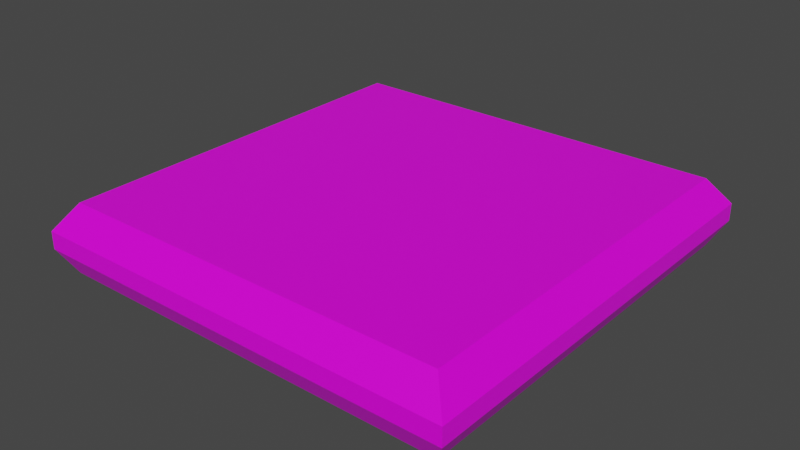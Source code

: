 # Source: cautionplatform.blend  (saved by Blender 2.81.16; exported with 4.5.12 LTS)
import bpy
from mathutils import Matrix  # noqa: F401  (used for matrix-valued properties, if any)

bpy.ops.wm.read_factory_settings(use_empty=True)
scene = bpy.context.scene
scene.name = 'Scene'

# ---- collections
col_collection = bpy.data.collections.new('Collection'); scene.collection.children.link(col_collection)

# ---- images (referenced by path relative to the original .blend; pixels are not part of the script)
import os
ASSET_DIR = os.environ.get("B2B_ASSET_DIR", "")  # directory of the original .blend (textures are referenced by path, not embedded)
HERE = os.path.dirname(os.path.abspath(__file__))  # packed textures are extracted next to this script under _unpacked/

def load_image(name, relpath, width, height, colorspace="sRGB"):
    """Load a texture the original file referenced (path relative to the .blend, or extracted next to this script)."""
    p = next((c for c in (os.path.join(HERE, relpath), os.path.join(ASSET_DIR, relpath)) if relpath and os.path.exists(c)), "")
    if p:
        img = bpy.data.images.load(p, check_existing=True)
        img.name = name
    else:  # same state as the original file: an image datablock whose file is absent (Cycles renders it pink)
        img = bpy.data.images.new(name, width, height)
        img.source = "FILE"
        img.filepath = "//" + (relpath or name)
    img.colorspace_settings.name = colorspace
    return img
img_czutiontexture_jpg = load_image('czutiontexture.jpg', 'czutiontexture.jpg', 1024, 1024, 'sRGB')

# ---- materials (node trees are filled in below, after node groups)
mat_material = bpy.data.materials.new('Material')
mat_material.alpha_threshold = 0.0
mat_material.use_transparent_shadow = False
mat_material.line_color = (0.0, 0.0, 0.0, 1.0)

# ---- material node trees
mat_material.use_nodes = True; mat_material.node_tree.nodes.clear()
_N = mat_material.node_tree.nodes; _L = mat_material.node_tree.links
n0 = _N.new('ShaderNodeOutputMaterial'); n0.name = 'Material Output'; n0.location = (341, 240)
n1 = _N.new('ShaderNodeBsdfPrincipled'); n1.name = 'Principled BSDF'; n1.location = (51, 240)
n1.distribution = 'GGX'
n1.subsurface_method = 'BURLEY'
n1.inputs[2].default_value = 0.4
n1.inputs[3].default_value = 1.45
n1.inputs[27].default_value = (0.0, 0.0, 0.0, 1.0)
n1.inputs[28].default_value = 1.0
n2 = _N.new('ShaderNodeTexImage'); n2.name = 'Image Texture'; n2.location = (-341, 150)
n2.image = img_czutiontexture_jpg
_L.new(n1.outputs[0], n0.inputs[0])
_L.new(n2.outputs[0], n1.inputs[0])
n0.is_active_output = True

# ---- world
world_world = bpy.data.worlds.new('World'); scene.world = world_world
world_world.use_nodes = True; world_world.node_tree.nodes.clear()
_N = world_world.node_tree.nodes; _L = world_world.node_tree.links
n0 = _N.new('ShaderNodeOutputWorld'); n0.name = 'World Output'; n0.location = (300, 300)
n1 = _N.new('ShaderNodeBackground'); n1.name = 'Background'; n1.location = (10, 300)
n1.inputs[0].default_value = (0.05088, 0.05088, 0.05088, 1.0)
_L.new(n1.outputs[0], n0.inputs[0])
n0.is_active_output = True
world_world.color = (0.05088, 0.05088, 0.05088)
world_world.use_sun_shadow = False
world_world.sun_shadow_jitter_overblur = 0.0

# ---- meshes
me_cube = bpy.data.meshes.new('Cube')
me_cube.from_pydata([(0.9101, 0.9101, -0.8232), (1.0, 1.0, -0.8911), (0.9101, -0.9101, -0.8232), (1.0, -1.0, -0.8911), (-0.9101, 0.9101, -0.8232), (-1.0, 1.0, -0.8911), (-0.9101, -0.9101, -0.8232), (-1.0, -1.0, -0.8911), (1.0, 1.0, -0.9362), (0.9362, 0.9362, -1.0), (0.9362, -0.9362, -1.0), (1.0, -1.0, -0.9362), (-1.0, 1.0, -0.9362), (-0.9362, 0.9362, -1.0), (-0.9362, -0.9362, -1.0), (-1.0, -1.0, -0.9362)], [], [(15, 7, 5, 12), (8, 1, 3, 11), (0, 4, 6, 2), (11, 3, 7, 15), (2, 6, 7, 3), (0, 2, 3, 1), (6, 4, 5, 7), (4, 0, 1, 5), (13, 9, 10, 14), (13, 14, 15, 12), (9, 13, 12, 8), (14, 10, 11, 15), (10, 9, 8, 11), (12, 5, 1, 8)])
_uv = me_cube.uv_layers.new(name='UVMap')
_uv.uv.foreach_set('vector', [0.5355, 1.009, 0.4777, 1.009, 0.4777, 0.7547, 0.5355, 0.7547, 0.5355, 0.5, 0.4777, 0.5, 0.4777, 0.2453, 0.5355, 0.2453, -0.001563, 0.136, 0.4718, 0.136, 0.4718, 0.6093, -0.001563, 0.6093, 0.5355, 0.2453, 0.4777, 0.2453, 0.4777, -0.00944, 0.5355, -0.00944, 0.351, 0.2567, 0.1192, 0.2567, 0.1078, 0.2453, 0.3625, 0.2453, 0.351, 0.4886, 0.351, 0.2567, 0.4777, 0.2453, 0.4777, 0.5, 0.1192, 0.2567, 0.1192, 0.4886, 0.1078, 0.5, 0.1078, 0.2453, 0.1192, 0.4886, 0.351, 0.4886, 0.3625, 0.5, 0.1078, 0.5, 0.9915, 0.6196, 0.4976, 0.6196, 0.4976, 0.1257, 0.9915, 0.1257, 0.8638, 0.4919, 0.8638, 0.2534, 0.8719, 0.2453, 0.8719, 0.5, 0.6253, 0.4919, 0.8638, 0.4919, 0.8719, 0.5, 0.6172, 0.5, 0.8638, 0.2534, 0.6253, 0.2534, 0.6172, 0.2453, 0.8719, 0.2453, 0.6253, 0.2534, 0.6253, 0.4919, 0.5355, 0.5, 0.5355, 0.2453, 0.5355, 0.7547, 0.4777, 0.7547, 0.4777, 0.5, 0.5355, 0.5])
me_cube.materials.append(mat_material)
me_cube.use_remesh_preserve_volume = False
me_cube.use_remesh_preserve_attributes = False
me_cube.use_mirror_vertex_groups = False
me_cube.update()

# ---- objects
ob_cube = bpy.data.objects.new('Cube', me_cube)

# ---- transforms, parenting, visibility, modifiers, constraints
ob_cube.location = (0.0, 0.0, 0.0)
ob_cube.scale = (0.5, 0.5, 0.9057)
ob_cube.lock_rotations_4d = False
ob_cube.empty_display_type = 'ARROWS'
ob_cube.lineart.crease_threshold = 0.0

# ---- collection membership
col_collection.objects.link(ob_cube)

# ---- scene / render settings (as saved in the file)
scene.frame_start = 1; scene.frame_end = 250; scene.frame_set(1)
scene.render.engine = 'BLENDER_EEVEE_NEXT'
scene.cycles.use_denoising = False
scene.cycles.samples = 128
scene.cycles.sampling_pattern = 'TABULATED_SOBOL'
scene.cycles.use_adaptive_sampling = False
scene.cycles.use_light_tree = False
scene.view_settings.view_transform = 'Filmic'
bpy.context.view_layer.update()

# ---- added for rendering (the .blend has no active camera and no usable light): camera, sun
cam_auto = bpy.data.cameras.new('AutoCamera')
cam_auto.lens = 50.0
cam_auto.sensor_width = 36.0
cam_auto.clip_end = 1000.0
ob_auto_camera = bpy.data.objects.new('AutoCamera', cam_auto)
scene.collection.objects.link(ob_auto_camera)
ob_auto_camera.location = (1.31683, -1.58019, 0.227816)
ob_auto_camera.rotation_euler = (1.09748, -7.21219e-08, 0.694738)
scene.camera = ob_auto_camera
light_auto_sun = bpy.data.lights.new('AutoSun', 'SUN')
light_auto_sun.energy = 3.0
light_auto_sun.angle = 0.0523599
ob_auto_sun = bpy.data.objects.new('AutoSun', light_auto_sun)
scene.collection.objects.link(ob_auto_sun)
ob_auto_sun.rotation_euler = (0.872665, 0.174533, 0.523599)
bpy.context.view_layer.update()
